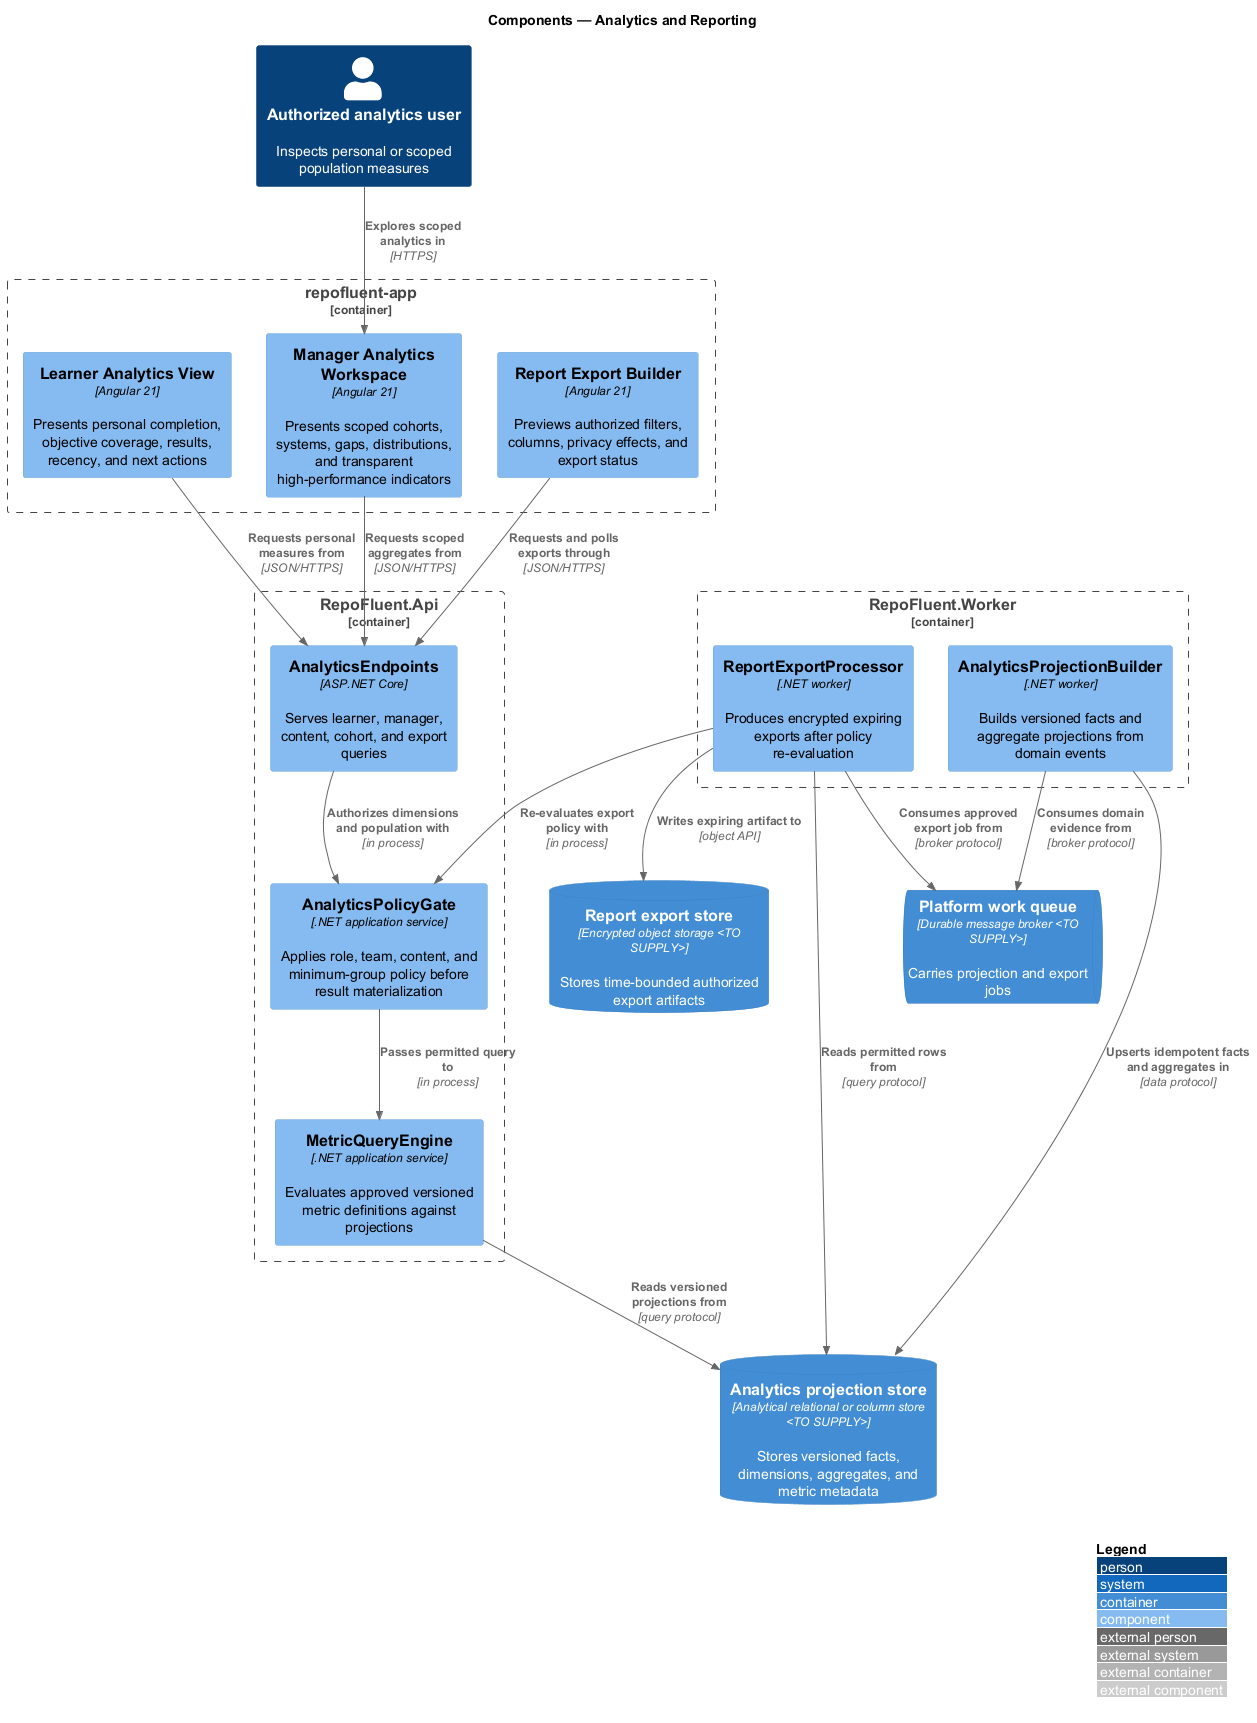

The diagram above was rendered by PlantUML. Its source (embedded in the PNG):
@startuml
!include <C4/C4_Component>
LAYOUT_WITH_LEGEND()
title Components — Analytics and Reporting

Person(actor, "Authorized analytics user", "Inspects personal or scoped population measures")
Container_Boundary(web, "repofluent-app") {
  Component(learner_analytics, "Learner Analytics View", "Angular 21", "Presents personal completion, objective coverage, results, recency, and next actions")
  Component(manager_analytics, "Manager Analytics Workspace", "Angular 21", "Presents scoped cohorts, systems, gaps, distributions, and transparent high-performance indicators")
  Component(report_builder, "Report Export Builder", "Angular 21", "Previews authorized filters, columns, privacy effects, and export status")
}
Container_Boundary(api, "RepoFluent.Api") {
  Component(analytics_endpoints, "AnalyticsEndpoints", "ASP.NET Core", "Serves learner, manager, content, cohort, and export queries")
  Component(analytics_policy, "AnalyticsPolicyGate", ".NET application service", "Applies role, team, content, and minimum-group policy before result materialization")
  Component(metric_engine, "MetricQueryEngine", ".NET application service", "Evaluates approved versioned metric definitions against projections")
}
Container_Boundary(worker, "RepoFluent.Worker") {
  Component(analytics_projector, "AnalyticsProjectionBuilder", ".NET worker", "Builds versioned facts and aggregate projections from domain events")
  Component(export_worker, "ReportExportProcessor", ".NET worker", "Produces encrypted expiring exports after policy re-evaluation")
}
ContainerDb(analytics_store, "Analytics projection store", "Analytical relational or column store <TO SUPPLY>", "Stores versioned facts, dimensions, aggregates, and metric metadata")
ContainerDb(export_store, "Report export store", "Encrypted object storage <TO SUPPLY>", "Stores time-bounded authorized export artifacts")
ContainerQueue(analytics_queue, "Platform work queue", "Durable message broker <TO SUPPLY>", "Carries projection and export jobs")

Rel(actor, manager_analytics, "Explores scoped analytics in", "HTTPS")
Rel(learner_analytics, analytics_endpoints, "Requests personal measures from", "JSON/HTTPS")
Rel(manager_analytics, analytics_endpoints, "Requests scoped aggregates from", "JSON/HTTPS")
Rel(report_builder, analytics_endpoints, "Requests and polls exports through", "JSON/HTTPS")
Rel(analytics_endpoints, analytics_policy, "Authorizes dimensions and population with", "in process")
Rel(analytics_policy, metric_engine, "Passes permitted query to", "in process")
Rel(metric_engine, analytics_store, "Reads versioned projections from", "query protocol")
Rel(analytics_projector, analytics_queue, "Consumes domain evidence from", "broker protocol")
Rel(analytics_projector, analytics_store, "Upserts idempotent facts and aggregates in", "data protocol")
Rel(export_worker, analytics_queue, "Consumes approved export job from", "broker protocol")
Rel(export_worker, analytics_policy, "Re-evaluates export policy with", "in process")
Rel(export_worker, analytics_store, "Reads permitted rows from", "query protocol")
Rel(export_worker, export_store, "Writes expiring artifact to", "object API")
@enduml